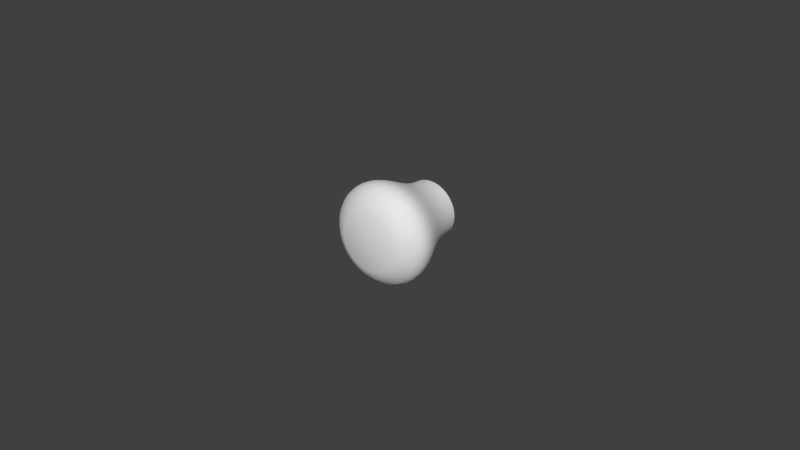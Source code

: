 # Source: Mushroom_Knob.blend  (saved by Blender 2.83.15; exported with 4.5.12 LTS)
import bpy
from mathutils import Matrix  # noqa: F401  (used for matrix-valued properties, if any)

bpy.ops.wm.read_factory_settings(use_empty=True)
scene = bpy.context.scene
scene.name = 'Scene'

# ---- collections
col_collection_1 = bpy.data.collections.new('Collection 1'); scene.collection.children.link(col_collection_1)

# ---- world
world_world = bpy.data.worlds.new('World'); scene.world = world_world
world_world.color = (0.05088, 0.05088, 0.05088)
world_world.use_sun_shadow = False
world_world.sun_shadow_jitter_overblur = 0.0
world_world.cycles.sampling_method = 'MANUAL'
world_world.cycles.sample_map_resolution = 256

# ---- meshes
me_mesh = bpy.data.meshes.new('Mesh')
me_mesh.from_pydata([(-8.25e-06, -0.02859, -0.00913), (-8.249e-06, -0.0268, -0.01232), (-8.249e-06, -0.02498, -0.01441), (-8.249e-06, -0.02312, -0.01554), (-8.25e-06, -0.02118, -0.01588), (-8.25e-06, -0.01914, -0.01559), (-8.251e-06, -0.01698, -0.01483), (-8.251e-06, -0.01467, -0.01375), (-8.252e-06, -0.01218, -0.01251), (-8.253e-06, -0.0095, -0.01127), (-8.253e-06, -0.006593, -0.01019), (-8.254e-06, -0.003439, -0.00942), (-8.255e-06, -1.178e-05, -0.00913), (-0.001592, -0.02859, -0.008991), (-0.002146, -0.0268, -0.01214), (-0.002508, -0.02498, -0.01419), (-0.002705, -0.02312, -0.01531), (-0.002765, -0.02118, -0.01564), (-0.002715, -0.01914, -0.01536), (-0.002582, -0.01698, -0.0146), (-0.002394, -0.01467, -0.01354), (-0.002178, -0.01218, -0.01232), (-0.001963, -0.0095, -0.0111), (-0.001775, -0.006593, -0.01003), (-0.001642, -0.003439, -0.009277), (-0.001592, -1.178e-05, -0.008991), (-0.003127, -0.02859, -0.00858), (-0.004219, -0.0268, -0.01158), (-0.004932, -0.02498, -0.01354), (-0.00532, -0.02312, -0.01461), (-0.005438, -0.02118, -0.01493), (-0.005339, -0.01914, -0.01465), (-0.005077, -0.01698, -0.01394), (-0.004707, -0.01467, -0.01292), (-0.004283, -0.01218, -0.01175), (-0.003858, -0.0095, -0.01059), (-0.003488, -0.006593, -0.009572), (-0.003227, -0.003439, -0.008852), (-0.003127, -1.178e-05, -0.00858), (-0.004568, -0.02859, -0.007908), (-0.006165, -0.0268, -0.01067), (-0.007207, -0.02498, -0.01248), (-0.007774, -0.02312, -0.01346), (-0.007946, -0.02118, -0.01376), (-0.007801, -0.01914, -0.01351), (-0.007418, -0.01698, -0.01284), (-0.006877, -0.01467, -0.01191), (-0.006257, -0.01218, -0.01083), (-0.005637, -0.0095, -0.009759), (-0.005096, -0.006593, -0.008822), (-0.004713, -0.003439, -0.008159), (-0.004568, -1.178e-05, -0.007908), (-0.00587, -0.02859, -0.006996), (-0.007923, -0.0268, -0.009442), (-0.009263, -0.02498, -0.01104), (-0.009992, -0.02312, -0.01191), (-0.01021, -0.02118, -0.01217), (-0.01003, -0.01914, -0.01195), (-0.009534, -0.01698, -0.01136), (-0.008839, -0.01467, -0.01053), (-0.008041, -0.01218, -0.009583), (-0.007244, -0.0095, -0.008633), (-0.006549, -0.006593, -0.007805), (-0.006057, -0.003439, -0.007218), (-0.00587, -1.178e-05, -0.006996), (-0.006994, -0.02859, -0.005872), (-0.00944, -0.0268, -0.007924), (-0.01104, -0.02498, -0.009264), (-0.01191, -0.02312, -0.009994), (-0.01217, -0.02118, -0.01021), (-0.01195, -0.01914, -0.01003), (-0.01136, -0.01698, -0.009536), (-0.01053, -0.01467, -0.00884), (-0.009582, -0.01218, -0.008043), (-0.008632, -0.0095, -0.007246), (-0.007803, -0.006593, -0.00655), (-0.007217, -0.003439, -0.006059), (-0.006994, -1.178e-05, -0.005872), (-0.007906, -0.02859, -0.00457), (-0.01067, -0.0268, -0.006166), (-0.01248, -0.02498, -0.007209), (-0.01346, -0.02312, -0.007776), (-0.01376, -0.02118, -0.007947), (-0.01351, -0.01914, -0.007802), (-0.01284, -0.01698, -0.00742), (-0.01191, -0.01467, -0.006879), (-0.01083, -0.01218, -0.006259), (-0.009757, -0.0095, -0.005639), (-0.00882, -0.006593, -0.005098), (-0.008158, -0.003439, -0.004715), (-0.007906, -1.177e-05, -0.00457), (-0.008578, -0.02859, -0.003129), (-0.01158, -0.0268, -0.004221), (-0.01354, -0.02498, -0.004934), (-0.0146, -0.02312, -0.005322), (-0.01493, -0.02118, -0.00544), (-0.01465, -0.01914, -0.00534), (-0.01393, -0.01698, -0.005079), (-0.01292, -0.01467, -0.004708), (-0.01175, -0.01218, -0.004284), (-0.01059, -0.0095, -0.00386), (-0.00957, -0.006593, -0.00349), (-0.008851, -0.003439, -0.003228), (-0.008578, -1.177e-05, -0.003129), (-0.008989, -0.02859, -0.001594), (-0.01213, -0.0268, -0.002148), (-0.01419, -0.02498, -0.00251), (-0.0153, -0.02312, -0.002707), (-0.01564, -0.02118, -0.002767), (-0.01536, -0.01914, -0.002716), (-0.0146, -0.01698, -0.002583), (-0.01354, -0.01467, -0.002395), (-0.01232, -0.01218, -0.00218), (-0.01109, -0.0095, -0.001965), (-0.01003, -0.006593, -0.001777), (-0.009275, -0.003439, -0.001644), (-0.008989, -1.177e-05, -0.001594), (-0.009128, -0.02859, -9.942e-06), (-0.01232, -0.0268, -9.943e-06), (-0.01441, -0.02498, -9.943e-06), (-0.01554, -0.02312, -9.945e-06), (-0.01588, -0.02118, -9.945e-06), (-0.01559, -0.01914, -9.946e-06), (-0.01483, -0.01698, -9.948e-06), (-0.01375, -0.01467, -9.949e-06), (-0.01251, -0.01218, -9.95e-06), (-0.01127, -0.0095, -9.951e-06), (-0.01018, -0.006593, -9.952e-06), (-0.009418, -0.003439, -9.954e-06), (-0.009128, -1.177e-05, -9.954e-06), (-0.008989, -0.02859, 0.001574), (-0.01213, -0.0268, 0.002128), (-0.01419, -0.02498, 0.00249), (-0.0153, -0.02312, 0.002687), (-0.01564, -0.02118, 0.002747), (-0.01536, -0.01914, 0.002696), (-0.0146, -0.01698, 0.002563), (-0.01354, -0.01467, 0.002376), (-0.01232, -0.01218, 0.00216), (-0.01109, -0.0095, 0.001945), (-0.01003, -0.006593, 0.001757), (-0.009275, -0.003439, 0.001624), (-0.008989, -1.177e-05, 0.001574), (-0.008578, -0.02859, 0.003109), (-0.01158, -0.0268, 0.004201), (-0.01354, -0.02498, 0.004914), (-0.0146, -0.02312, 0.005302), (-0.01493, -0.02118, 0.00542), (-0.01465, -0.01914, 0.00532), (-0.01393, -0.01698, 0.005059), (-0.01292, -0.01467, 0.004689), (-0.01175, -0.01218, 0.004264), (-0.01059, -0.0095, 0.00384), (-0.00957, -0.006593, 0.00347), (-0.008851, -0.003439, 0.003208), (-0.008578, -1.177e-05, 0.003109), (-0.007906, -0.02859, 0.00455), (-0.01067, -0.0268, 0.006146), (-0.01248, -0.02498, 0.007189), (-0.01346, -0.02312, 0.007756), (-0.01376, -0.02118, 0.007928), (-0.01351, -0.01914, 0.007782), (-0.01284, -0.01698, 0.0074), (-0.01191, -0.01467, 0.006859), (-0.01083, -0.01218, 0.006239), (-0.009757, -0.0095, 0.005619), (-0.00882, -0.006593, 0.005078), (-0.008158, -0.003439, 0.004695), (-0.007906, -1.177e-05, 0.00455), (-0.006994, -0.02859, 0.005852), (-0.00944, -0.0268, 0.007904), (-0.01104, -0.02498, 0.009244), (-0.01191, -0.02312, 0.009974), (-0.01217, -0.02118, 0.01019), (-0.01195, -0.01914, 0.01001), (-0.01136, -0.01698, 0.009516), (-0.01053, -0.01467, 0.00882), (-0.009582, -0.01218, 0.008023), (-0.008632, -0.0095, 0.007226), (-0.007803, -0.006593, 0.006531), (-0.007217, -0.003439, 0.006039), (-0.006994, -1.177e-05, 0.005852), (-0.00587, -0.02859, 0.006976), (-0.007923, -0.0268, 0.009422), (-0.009263, -0.02498, 0.01102), (-0.009992, -0.02312, 0.01189), (-0.01021, -0.02118, 0.01215), (-0.01003, -0.01914, 0.01193), (-0.009534, -0.01698, 0.01134), (-0.008839, -0.01467, 0.01051), (-0.008041, -0.01218, 0.009564), (-0.007244, -0.0095, 0.008613), (-0.006549, -0.006593, 0.007785), (-0.006057, -0.003439, 0.007198), (-0.00587, -1.177e-05, 0.006976), (-0.004568, -0.02859, 0.007888), (-0.006165, -0.0268, 0.01065), (-0.007207, -0.02498, 0.01246), (-0.007774, -0.02312, 0.01344), (-0.007946, -0.02118, 0.01374), (-0.007801, -0.01914, 0.01349), (-0.007418, -0.01698, 0.01282), (-0.006877, -0.01467, 0.01189), (-0.006257, -0.01218, 0.01081), (-0.005637, -0.0095, 0.009739), (-0.005096, -0.006593, 0.008802), (-0.004713, -0.003439, 0.008139), (-0.004568, -1.177e-05, 0.007888), (-0.003127, -0.02859, 0.00856), (-0.004219, -0.0268, 0.01156), (-0.004932, -0.02498, 0.01352), (-0.00532, -0.02312, 0.01459), (-0.005438, -0.02118, 0.01491), (-0.005339, -0.01914, 0.01463), (-0.005077, -0.01698, 0.01392), (-0.004707, -0.01467, 0.0129), (-0.004283, -0.01218, 0.01173), (-0.003858, -0.0095, 0.01057), (-0.003488, -0.006593, 0.009552), (-0.003227, -0.003439, 0.008833), (-0.003127, -1.176e-05, 0.00856), (-0.001592, -0.02859, 0.008971), (-0.002146, -0.0268, 0.01212), (-0.002508, -0.02498, 0.01417), (-0.002705, -0.02312, 0.01529), (-0.002765, -0.02118, 0.01562), (-0.002715, -0.01914, 0.01534), (-0.002582, -0.01698, 0.01458), (-0.002394, -0.01467, 0.01352), (-0.002178, -0.01218, 0.0123), (-0.001963, -0.0095, 0.01108), (-0.001775, -0.006593, 0.01001), (-0.001642, -0.003439, 0.009257), (-0.001592, -1.176e-05, 0.008971), (-8.254e-06, -0.02859, 0.00911), (-8.252e-06, -0.0268, 0.0123), (-8.25e-06, -0.02498, 0.01439), (-8.251e-06, -0.02312, 0.01552), (-8.25e-06, -0.02118, 0.01587), (-8.249e-06, -0.01914, 0.01557), (-8.251e-06, -0.01698, 0.01481), (-8.251e-06, -0.01467, 0.01373), (-8.252e-06, -0.01218, 0.01249), (-8.25e-06, -0.0095, 0.01125), (-8.251e-06, -0.006593, 0.01017), (-8.251e-06, -0.003439, 0.0094), (-8.25e-06, -1.176e-05, 0.00911), (0.001575, -0.02859, 0.008971), (0.00213, -0.0268, 0.01212), (0.002492, -0.02498, 0.01417), (0.002689, -0.02312, 0.01529), (0.002748, -0.02118, 0.01562), (0.002698, -0.01914, 0.01534), (0.002565, -0.01698, 0.01458), (0.002377, -0.01467, 0.01352), (0.002162, -0.01218, 0.0123), (0.001947, -0.0095, 0.01108), (0.001759, -0.006593, 0.01001), (0.001626, -0.003439, 0.009257), (0.001575, -1.176e-05, 0.008971), (0.003111, -0.02859, 0.00856), (0.004203, -0.0268, 0.01156), (0.004916, -0.02498, 0.01352), (0.005304, -0.02312, 0.01459), (0.005421, -0.02118, 0.01491), (0.005322, -0.01914, 0.01463), (0.00506, -0.01698, 0.01392), (0.00469, -0.01467, 0.0129), (0.004266, -0.01218, 0.01173), (0.003842, -0.0095, 0.01057), (0.003472, -0.006593, 0.009552), (0.00321, -0.003439, 0.008832), (0.003111, -1.176e-05, 0.00856), (0.004552, -0.02859, 0.007888), (0.006148, -0.0268, 0.01065), (0.00719, -0.02498, 0.01246), (0.007758, -0.02312, 0.01344), (0.007929, -0.02118, 0.01374), (0.007784, -0.01914, 0.01349), (0.007401, -0.01698, 0.01282), (0.006861, -0.01467, 0.01189), (0.00624, -0.01218, 0.01081), (0.00562, -0.0095, 0.009739), (0.005079, -0.006593, 0.008802), (0.004697, -0.003439, 0.008139), (0.004552, -1.176e-05, 0.007888), (0.005854, -0.02859, 0.006976), (0.007906, -0.0268, 0.009422), (0.009246, -0.02498, 0.01102), (0.009975, -0.02312, 0.01189), (0.0102, -0.02118, 0.01215), (0.01001, -0.01914, 0.01193), (0.009518, -0.01698, 0.01134), (0.008822, -0.01467, 0.01051), (0.008025, -0.01218, 0.009564), (0.007228, -0.0095, 0.008613), (0.006532, -0.006593, 0.007785), (0.00604, -0.003439, 0.007198), (0.005854, -1.176e-05, 0.006976), (0.006978, -0.02859, 0.005852), (0.009424, -0.0268, 0.007904), (0.01102, -0.02498, 0.009244), (0.01189, -0.02312, 0.009974), (0.01215, -0.02118, 0.01019), (0.01193, -0.01914, 0.01001), (0.01134, -0.01698, 0.009516), (0.01052, -0.01467, 0.00882), (0.009565, -0.01218, 0.008023), (0.008615, -0.0095, 0.007226), (0.007786, -0.006593, 0.006531), (0.0072, -0.003439, 0.006039), (0.006978, -1.176e-05, 0.005852), (0.00789, -0.02859, 0.00455), (0.01065, -0.0268, 0.006146), (0.01246, -0.02498, 0.007189), (0.01344, -0.02312, 0.007756), (0.01374, -0.02118, 0.007928), (0.01349, -0.01914, 0.007782), (0.01283, -0.01698, 0.0074), (0.01189, -0.01467, 0.006859), (0.01081, -0.01218, 0.006239), (0.009741, -0.0095, 0.005619), (0.008804, -0.006593, 0.005078), (0.008141, -0.003439, 0.004695), (0.00789, -1.176e-05, 0.00455), (0.008561, -0.02859, 0.003109), (0.01156, -0.0268, 0.004201), (0.01352, -0.02498, 0.004914), (0.01459, -0.02312, 0.005302), (0.01491, -0.02118, 0.00542), (0.01464, -0.01914, 0.00532), (0.01392, -0.01698, 0.005059), (0.0129, -0.01467, 0.004689), (0.01174, -0.01218, 0.004264), (0.01057, -0.0095, 0.00384), (0.009553, -0.006593, 0.00347), (0.008834, -0.003439, 0.003208), (0.008561, -1.177e-05, 0.003109), (0.008973, -0.02859, 0.001574), (0.01212, -0.0268, 0.002128), (0.01417, -0.02498, 0.00249), (0.01529, -0.02312, 0.002687), (0.01563, -0.02118, 0.002747), (0.01534, -0.01914, 0.002696), (0.01459, -0.01698, 0.002563), (0.01352, -0.01467, 0.002376), (0.0123, -0.01218, 0.00216), (0.01108, -0.0095, 0.001945), (0.01001, -0.006593, 0.001757), (0.009259, -0.003439, 0.001624), (0.008973, -1.177e-05, 0.001574), (0.009111, -0.02859, -9.941e-06), (0.0123, -0.0268, -9.945e-06), (0.01439, -0.02498, -9.947e-06), (0.01552, -0.02312, -9.945e-06), (0.01587, -0.02118, -9.949e-06), (0.01558, -0.01914, -9.953e-06), (0.01481, -0.01698, -9.95e-06), (0.01373, -0.01467, -9.952e-06), (0.01249, -0.01218, -9.956e-06), (0.01125, -0.0095, -9.957e-06), (0.01017, -0.006593, -9.958e-06), (0.009402, -0.003439, -9.961e-06), (0.009111, -1.177e-05, -9.963e-06), (0.008973, -0.02859, -0.001594), (0.01212, -0.0268, -0.002148), (0.01417, -0.02498, -0.00251), (0.01529, -0.02312, -0.002707), (0.01563, -0.02118, -0.002767), (0.01534, -0.01914, -0.002716), (0.01459, -0.01698, -0.002583), (0.01352, -0.01467, -0.002395), (0.0123, -0.01218, -0.00218), (0.01108, -0.0095, -0.001965), (0.01001, -0.006593, -0.001777), (0.009259, -0.003439, -0.001644), (0.008973, -1.177e-05, -0.001594), (0.008561, -0.02859, -0.003129), (0.01156, -0.0268, -0.004221), (0.01352, -0.02498, -0.004934), (0.01459, -0.02312, -0.005322), (0.01491, -0.02118, -0.00544), (0.01464, -0.01914, -0.00534), (0.01392, -0.01698, -0.005079), (0.0129, -0.01467, -0.004708), (0.01174, -0.01218, -0.004284), (0.01057, -0.0095, -0.00386), (0.009553, -0.006593, -0.00349), (0.008834, -0.003439, -0.003228), (0.008561, -1.177e-05, -0.003129), (0.00789, -0.02859, -0.00457), (0.01065, -0.0268, -0.006166), (0.01246, -0.02498, -0.007209), (0.01344, -0.02312, -0.007776), (0.01374, -0.02118, -0.007947), (0.01349, -0.01914, -0.007802), (0.01283, -0.01698, -0.00742), (0.01189, -0.01467, -0.006879), (0.01081, -0.01218, -0.006259), (0.009741, -0.0095, -0.005639), (0.008804, -0.006593, -0.005098), (0.008141, -0.003439, -0.004715), (0.00789, -1.177e-05, -0.00457), (0.006978, -0.02859, -0.005872), (0.009424, -0.0268, -0.007924), (0.01102, -0.02498, -0.009264), (0.01189, -0.02312, -0.009994), (0.01215, -0.02118, -0.01021), (0.01193, -0.01914, -0.01003), (0.01134, -0.01698, -0.009536), (0.01052, -0.01467, -0.00884), (0.009565, -0.01218, -0.008043), (0.008615, -0.0095, -0.007246), (0.007786, -0.006593, -0.00655), (0.0072, -0.003439, -0.006059), (0.006978, -1.177e-05, -0.005872), (0.005854, -0.02859, -0.006996), (0.007906, -0.0268, -0.009442), (0.009246, -0.02498, -0.01104), (0.009975, -0.02312, -0.01191), (0.0102, -0.02118, -0.01217), (0.01001, -0.01914, -0.01195), (0.009518, -0.01698, -0.01136), (0.008822, -0.01467, -0.01053), (0.008025, -0.01218, -0.009583), (0.007228, -0.0095, -0.008633), (0.006532, -0.006593, -0.007805), (0.00604, -0.003439, -0.007218), (0.005854, -1.177e-05, -0.006996), (0.004552, -0.02859, -0.007908), (0.006148, -0.0268, -0.01067), (0.00719, -0.02498, -0.01248), (0.007758, -0.02312, -0.01346), (0.007929, -0.02118, -0.01376), (0.007784, -0.01914, -0.01351), (0.007401, -0.01698, -0.01284), (0.006861, -0.01467, -0.01191), (0.00624, -0.01218, -0.01083), (0.00562, -0.0095, -0.009759), (0.005079, -0.006593, -0.008822), (0.004697, -0.003439, -0.008159), (0.004552, -1.177e-05, -0.007908), (0.003111, -0.02859, -0.00858), (0.004203, -0.0268, -0.01158), (0.004916, -0.02498, -0.01354), (0.005304, -0.02312, -0.01461), (0.005421, -0.02118, -0.01493), (0.005322, -0.01914, -0.01465), (0.00506, -0.01698, -0.01394), (0.00469, -0.01467, -0.01292), (0.004266, -0.01218, -0.01175), (0.003842, -0.0095, -0.01059), (0.003472, -0.006593, -0.009572), (0.00321, -0.003439, -0.008852), (0.003111, -1.178e-05, -0.00858), (0.001575, -0.02859, -0.008991), (0.00213, -0.0268, -0.01214), (0.002492, -0.02498, -0.01419), (0.002689, -0.02312, -0.01531), (0.002748, -0.02118, -0.01564), (0.002698, -0.01914, -0.01536), (0.002565, -0.01698, -0.0146), (0.002377, -0.01467, -0.01354), (0.002162, -0.01218, -0.01232), (0.001947, -0.0095, -0.0111), (0.001759, -0.006593, -0.01003), (0.001626, -0.003439, -0.009277), (0.001575, -1.178e-05, -0.008991), (-8.255e-06, -0.02859, -0.00913), (-8.259e-06, -0.0268, -0.01232), (-8.259e-06, -0.02498, -0.01441), (-8.256e-06, -0.02312, -0.01554), (-8.259e-06, -0.02118, -0.01588), (-8.262e-06, -0.01914, -0.01559), (-8.258e-06, -0.01698, -0.01483), (-8.26e-06, -0.01467, -0.01375), (-8.261e-06, -0.01218, -0.01251), (-8.26e-06, -0.0095, -0.01127), (-8.258e-06, -0.006593, -0.01019), (-8.261e-06, -0.003439, -0.00942), (-8.261e-06, -1.178e-05, -0.00913), (-8.254e-06, -0.02859, -0.0002564)], [], [(6, 19, 20, 7), (11, 24, 25, 12), (1, 14, 15, 2), (8, 21, 22, 9), (9, 22, 23, 10), (4, 17, 18, 5), (10, 23, 24, 11), (2, 15, 16, 3), (0, 13, 14, 1), (3, 16, 17, 4), (5, 18, 19, 6), (7, 20, 21, 8), (24, 37, 38, 25), (14, 27, 28, 15), (21, 34, 35, 22), (22, 35, 36, 23), (17, 30, 31, 18), (23, 36, 37, 24), (15, 28, 29, 16), (13, 26, 27, 14), (16, 29, 30, 17), (18, 31, 32, 19), (20, 33, 34, 21), (19, 32, 33, 20), (32, 45, 46, 33), (37, 50, 51, 38), (27, 40, 41, 28), (34, 47, 48, 35), (35, 48, 49, 36), (30, 43, 44, 31), (36, 49, 50, 37), (28, 41, 42, 29), (26, 39, 40, 27), (29, 42, 43, 30), (31, 44, 45, 32), (33, 46, 47, 34), (46, 59, 60, 47), (45, 58, 59, 46), (50, 63, 64, 51), (40, 53, 54, 41), (47, 60, 61, 48), (48, 61, 62, 49), (43, 56, 57, 44), (49, 62, 63, 50), (41, 54, 55, 42), (39, 52, 53, 40), (42, 55, 56, 43), (44, 57, 58, 45), (59, 72, 73, 60), (58, 71, 72, 59), (63, 76, 77, 64), (53, 66, 67, 54), (60, 73, 74, 61), (61, 74, 75, 62), (56, 69, 70, 57), (62, 75, 76, 63), (54, 67, 68, 55), (52, 65, 66, 53), (55, 68, 69, 56), (57, 70, 71, 58), (70, 83, 84, 71), (72, 85, 86, 73), (71, 84, 85, 72), (76, 89, 90, 77), (66, 79, 80, 67), (73, 86, 87, 74), (74, 87, 88, 75), (69, 82, 83, 70), (75, 88, 89, 76), (67, 80, 81, 68), (65, 78, 79, 66), (68, 81, 82, 69), (81, 94, 95, 82), (83, 96, 97, 84), (85, 98, 99, 86), (84, 97, 98, 85), (89, 102, 103, 90), (79, 92, 93, 80), (86, 99, 100, 87), (87, 100, 101, 88), (82, 95, 96, 83), (88, 101, 102, 89), (80, 93, 94, 81), (78, 91, 92, 79), (94, 107, 108, 95), (96, 109, 110, 97), (98, 111, 112, 99), (97, 110, 111, 98), (102, 115, 116, 103), (92, 105, 106, 93), (99, 112, 113, 100), (100, 113, 114, 101), (95, 108, 109, 96), (101, 114, 115, 102), (93, 106, 107, 94), (91, 104, 105, 92), (104, 117, 118, 105), (107, 120, 121, 108), (109, 122, 123, 110), (111, 124, 125, 112), (110, 123, 124, 111), (115, 128, 129, 116), (105, 118, 119, 106), (112, 125, 126, 113), (113, 126, 127, 114), (108, 121, 122, 109), (114, 127, 128, 115), (106, 119, 120, 107), (119, 132, 133, 120), (117, 130, 131, 118), (120, 133, 134, 121), (122, 135, 136, 123), (124, 137, 138, 125), (123, 136, 137, 124), (128, 141, 142, 129), (118, 131, 132, 119), (125, 138, 139, 126), (126, 139, 140, 127), (121, 134, 135, 122), (127, 140, 141, 128), (132, 145, 146, 133), (130, 143, 144, 131), (133, 146, 147, 134), (135, 148, 149, 136), (137, 150, 151, 138), (136, 149, 150, 137), (141, 154, 155, 142), (131, 144, 145, 132), (138, 151, 152, 139), (139, 152, 153, 140), (134, 147, 148, 135), (140, 153, 154, 141), (153, 166, 167, 154), (145, 158, 159, 146), (143, 156, 157, 144), (146, 159, 160, 147), (148, 161, 162, 149), (150, 163, 164, 151), (149, 162, 163, 150), (154, 167, 168, 155), (144, 157, 158, 145), (151, 164, 165, 152), (152, 165, 166, 153), (147, 160, 161, 148), (160, 173, 174, 161), (166, 179, 180, 167), (158, 171, 172, 159), (156, 169, 170, 157), (159, 172, 173, 160), (161, 174, 175, 162), (163, 176, 177, 164), (162, 175, 176, 163), (167, 180, 181, 168), (157, 170, 171, 158), (164, 177, 178, 165), (165, 178, 179, 166), (173, 186, 187, 174), (179, 192, 193, 180), (171, 184, 185, 172), (169, 182, 183, 170), (172, 185, 186, 173), (174, 187, 188, 175), (176, 189, 190, 177), (175, 188, 189, 176), (180, 193, 194, 181), (170, 183, 184, 171), (177, 190, 191, 178), (178, 191, 192, 179), (191, 204, 205, 192), (186, 199, 200, 187), (192, 205, 206, 193), (184, 197, 198, 185), (182, 195, 196, 183), (185, 198, 199, 186), (187, 200, 201, 188), (189, 202, 203, 190), (188, 201, 202, 189), (193, 206, 207, 194), (183, 196, 197, 184), (190, 203, 204, 191), (203, 216, 217, 204), (204, 217, 218, 205), (199, 212, 213, 200), (205, 218, 219, 206), (197, 210, 211, 198), (195, 208, 209, 196), (198, 211, 212, 199), (200, 213, 214, 201), (202, 215, 216, 203), (201, 214, 215, 202), (206, 219, 220, 207), (196, 209, 210, 197), (216, 229, 230, 217), (217, 230, 231, 218), (212, 225, 226, 213), (218, 231, 232, 219), (210, 223, 224, 211), (208, 221, 222, 209), (211, 224, 225, 212), (213, 226, 227, 214), (215, 228, 229, 216), (214, 227, 228, 215), (219, 232, 233, 220), (209, 222, 223, 210), (222, 235, 236, 223), (229, 242, 243, 230), (230, 243, 244, 231), (225, 238, 239, 226), (231, 244, 245, 232), (223, 236, 237, 224), (221, 234, 235, 222), (224, 237, 238, 225), (226, 239, 240, 227), (228, 241, 242, 229), (227, 240, 241, 228), (232, 245, 246, 233), (241, 254, 255, 242), (240, 253, 254, 241), (245, 258, 259, 246), (235, 248, 249, 236), (242, 255, 256, 243), (243, 256, 257, 244), (238, 251, 252, 239), (244, 257, 258, 245), (236, 249, 250, 237), (234, 247, 248, 235), (237, 250, 251, 238), (239, 252, 253, 240), (252, 265, 266, 253), (254, 267, 268, 255), (253, 266, 267, 254), (258, 271, 272, 259), (248, 261, 262, 249), (255, 268, 269, 256), (256, 269, 270, 257), (251, 264, 265, 252), (257, 270, 271, 258), (249, 262, 263, 250), (247, 260, 261, 248), (250, 263, 264, 251), (263, 276, 277, 264), (265, 278, 279, 266), (267, 280, 281, 268), (266, 279, 280, 267), (271, 284, 285, 272), (261, 274, 275, 262), (268, 281, 282, 269), (269, 282, 283, 270), (264, 277, 278, 265), (270, 283, 284, 271), (262, 275, 276, 263), (260, 273, 274, 261), (276, 289, 290, 277), (278, 291, 292, 279), (280, 293, 294, 281), (279, 292, 293, 280), (284, 297, 298, 285), (274, 287, 288, 275), (281, 294, 295, 282), (282, 295, 296, 283), (277, 290, 291, 278), (283, 296, 297, 284), (275, 288, 289, 276), (273, 286, 287, 274), (286, 299, 300, 287), (289, 302, 303, 290), (291, 304, 305, 292), (293, 306, 307, 294), (292, 305, 306, 293), (297, 310, 311, 298), (287, 300, 301, 288), (294, 307, 308, 295), (295, 308, 309, 296), (290, 303, 304, 291), (296, 309, 310, 297), (288, 301, 302, 289), (301, 314, 315, 302), (299, 312, 313, 300), (302, 315, 316, 303), (304, 317, 318, 305), (306, 319, 320, 307), (305, 318, 319, 306), (310, 323, 324, 311), (300, 313, 314, 301), (307, 320, 321, 308), (308, 321, 322, 309), (303, 316, 317, 304), (309, 322, 323, 310), (314, 327, 328, 315), (312, 325, 326, 313), (315, 328, 329, 316), (317, 330, 331, 318), (319, 332, 333, 320), (318, 331, 332, 319), (323, 336, 337, 324), (313, 326, 327, 314), (320, 333, 334, 321), (321, 334, 335, 322), (316, 329, 330, 317), (322, 335, 336, 323), (335, 348, 349, 336), (327, 340, 341, 328), (325, 338, 339, 326), (328, 341, 342, 329), (330, 343, 344, 331), (332, 345, 346, 333), (331, 344, 345, 332), (336, 349, 350, 337), (326, 339, 340, 327), (333, 346, 347, 334), (334, 347, 348, 335), (329, 342, 343, 330), (342, 355, 356, 343), (348, 361, 362, 349), (340, 353, 354, 341), (338, 351, 352, 339), (341, 354, 355, 342), (343, 356, 357, 344), (345, 358, 359, 346), (344, 357, 358, 345), (349, 362, 363, 350), (339, 352, 353, 340), (346, 359, 360, 347), (347, 360, 361, 348), (355, 368, 369, 356), (361, 374, 375, 362), (353, 366, 367, 354), (351, 364, 365, 352), (354, 367, 368, 355), (356, 369, 370, 357), (358, 371, 372, 359), (357, 370, 371, 358), (362, 375, 376, 363), (352, 365, 366, 353), (359, 372, 373, 360), (360, 373, 374, 361), (373, 386, 387, 374), (368, 381, 382, 369), (374, 387, 388, 375), (366, 379, 380, 367), (364, 377, 378, 365), (367, 380, 381, 368), (369, 382, 383, 370), (371, 384, 385, 372), (370, 383, 384, 371), (375, 388, 389, 376), (365, 378, 379, 366), (372, 385, 386, 373), (385, 398, 399, 386), (386, 399, 400, 387), (381, 394, 395, 382), (387, 400, 401, 388), (379, 392, 393, 380), (377, 390, 391, 378), (380, 393, 394, 381), (382, 395, 396, 383), (384, 397, 398, 385), (383, 396, 397, 384), (388, 401, 402, 389), (378, 391, 392, 379), (398, 411, 412, 399), (399, 412, 413, 400), (394, 407, 408, 395), (400, 413, 414, 401), (392, 405, 406, 393), (390, 403, 404, 391), (393, 406, 407, 394), (395, 408, 409, 396), (397, 410, 411, 398), (396, 409, 410, 397), (401, 414, 415, 402), (391, 404, 405, 392), (404, 417, 418, 405), (411, 424, 425, 412), (412, 425, 426, 413), (407, 420, 421, 408), (413, 426, 427, 414), (405, 418, 419, 406), (403, 416, 417, 404), (406, 419, 420, 407), (408, 421, 422, 409), (410, 423, 424, 411), (409, 422, 423, 410), (414, 427, 428, 415), (427, 440, 441, 428), (417, 430, 431, 418), (424, 437, 438, 425), (425, 438, 439, 426), (420, 433, 434, 421), (426, 439, 440, 427), (418, 431, 432, 419), (416, 429, 430, 417), (419, 432, 433, 420), (421, 434, 435, 422), (423, 436, 437, 424), (422, 435, 436, 423), (440, 453, 454, 441), (430, 443, 444, 431), (437, 450, 451, 438), (438, 451, 452, 439), (433, 446, 447, 434), (439, 452, 453, 440), (431, 444, 445, 432), (429, 442, 443, 430), (432, 445, 446, 433), (434, 447, 448, 435), (436, 449, 450, 437), (435, 448, 449, 436), (453, 466, 467, 454), (443, 456, 457, 444), (450, 463, 464, 451), (451, 464, 465, 452), (446, 459, 460, 447), (452, 465, 466, 453), (444, 457, 458, 445), (442, 455, 456, 443), (445, 458, 459, 446), (447, 460, 461, 448), (449, 462, 463, 450), (448, 461, 462, 449), (462, 475, 476, 463), (461, 474, 475, 462), (466, 479, 480, 467), (456, 469, 470, 457), (463, 476, 477, 464), (464, 477, 478, 465), (459, 472, 473, 460), (465, 478, 479, 466), (457, 470, 471, 458), (455, 468, 469, 456), (458, 471, 472, 459), (460, 473, 474, 461), (273, 260, 481), (416, 403, 481), (52, 39, 481), (442, 429, 481), (364, 351, 481), (130, 117, 481), (299, 286, 481), (13, 0, 481), (104, 91, 481), (312, 299, 481), (455, 442, 481), (286, 273, 481), (65, 52, 481), (208, 195, 481), (143, 130, 481), (468, 455, 481), (247, 234, 481), (390, 377, 481), (156, 143, 481), (325, 312, 481), (78, 65, 481), (221, 208, 481), (169, 156, 481), (26, 13, 481), (195, 182, 481), (338, 325, 481), (351, 338, 481), (377, 364, 481), (260, 247, 481), (403, 390, 481), (39, 26, 481), (429, 416, 481), (182, 169, 481), (91, 78, 481), (234, 221, 481), (117, 104, 481)])
me_mesh.polygons.foreach_set('use_smooth', [True] * 468)
_uv = me_mesh.uv_layers.new(name='UVMap')
_uv.uv.foreach_set('vector', [0.783, 0.1189, 0.8186, 0.1155, 0.8139, 0.145, 0.781, 0.1482, 0.7745, 0.2909, 0.7971, 0.2887, 0.7984, 0.3332, 0.7766, 0.3353, 0.03601, 0.2744, 0.04679, 0.3041, 0.01897, 0.317, 0.006375, 0.2823, 0.7784, 0.1795, 0.8084, 0.1766, 0.8031, 0.2109, 0.7761, 0.2135, 0.7761, 0.2135, 0.8031, 0.2109, 0.799, 0.2481, 0.7746, 0.2505, 0.7832, 0.06511, 0.8213, 0.06139, 0.8214, 0.08775, 0.784, 0.09141, 0.7746, 0.2505, 0.799, 0.2481, 0.7971, 0.2887, 0.7745, 0.2909, 0.774, 0.01447, 0.8086, 0.0111, 0.8174, 0.03598, 0.7801, 0.03962, 0.08141, 0.2623, 0.08939, 0.2843, 0.04679, 0.3041, 0.03601, 0.2744, 0.7801, 0.03962, 0.8174, 0.03598, 0.8213, 0.06139, 0.7832, 0.06511, 0.784, 0.09141, 0.8214, 0.08775, 0.8186, 0.1155, 0.783, 0.1189, 0.781, 0.1482, 0.8139, 0.145, 0.8084, 0.1766, 0.7784, 0.1795, 0.7971, 0.2887, 0.8179, 0.2864, 0.8186, 0.3309, 0.7984, 0.3332, 0.04679, 0.3041, 0.06255, 0.3315, 0.0374, 0.349, 0.01897, 0.317, 0.8084, 0.1766, 0.836, 0.1735, 0.828, 0.208, 0.8031, 0.2109, 0.8031, 0.2109, 0.828, 0.208, 0.8215, 0.2455, 0.799, 0.2481, 0.8213, 0.06139, 0.8564, 0.05741, 0.8558, 0.08384, 0.8214, 0.08775, 0.799, 0.2481, 0.8215, 0.2455, 0.8179, 0.2864, 0.7971, 0.2887, 0.8086, 0.0111, 0.8404, 0.007489, 0.8517, 0.03208, 0.8174, 0.03598, 0.08939, 0.2843, 0.1011, 0.3046, 0.06255, 0.3315, 0.04679, 0.3041, 0.8174, 0.03598, 0.8517, 0.03208, 0.8564, 0.05741, 0.8213, 0.06139, 0.8214, 0.08775, 0.8558, 0.08384, 0.8513, 0.1118, 0.8186, 0.1155, 0.8139, 0.145, 0.8443, 0.1415, 0.836, 0.1735, 0.8084, 0.1766, 0.8186, 0.1155, 0.8513, 0.1118, 0.8443, 0.1415, 0.8139, 0.145, 0.651, 0.3935, 0.66, 0.4227, 0.627, 0.4317, 0.6187, 0.4047, 0.8179, 0.2864, 0.8363, 0.2839, 0.8364, 0.3285, 0.8186, 0.3309, 0.06255, 0.3315, 0.08282, 0.3557, 0.06111, 0.3774, 0.0374, 0.349, 0.5837, 0.4175, 0.5913, 0.4421, 0.5531, 0.4524, 0.5463, 0.4303, 0.5463, 0.4303, 0.5531, 0.4524, 0.5129, 0.4614, 0.5067, 0.4414, 0.7061, 0.3827, 0.7157, 0.4139, 0.6897, 0.4163, 0.6802, 0.3856, 0.5067, 0.4414, 0.5129, 0.4614, 0.4712, 0.4677, 0.4655, 0.4492, 0.8404, 0.007489, 0.8685, 0.003751, 0.882, 0.02805, 0.8517, 0.03208, 0.1011, 0.3046, 0.1161, 0.3225, 0.08282, 0.3557, 0.06255, 0.3315, 0.8517, 0.03208, 0.882, 0.02805, 0.8874, 0.05329, 0.8564, 0.05741, 0.6802, 0.3856, 0.6897, 0.4163, 0.66, 0.4227, 0.651, 0.3935, 0.6187, 0.4047, 0.627, 0.4317, 0.5913, 0.4421, 0.5837, 0.4175, 0.627, 0.4317, 0.6335, 0.4622, 0.5971, 0.4698, 0.5913, 0.4421, 0.66, 0.4227, 0.6669, 0.4556, 0.6335, 0.4622, 0.627, 0.4317, 0.4712, 0.4677, 0.4756, 0.4887, 0.4325, 0.4903, 0.4283, 0.4701, 0.08282, 0.3557, 0.107, 0.376, 0.08938, 0.4011, 0.06111, 0.3774, 0.5913, 0.4421, 0.5971, 0.4698, 0.5584, 0.4774, 0.5531, 0.4524, 0.5531, 0.4524, 0.5584, 0.4774, 0.5177, 0.484, 0.5129, 0.4614, 0.7157, 0.4139, 0.7232, 0.4492, 0.697, 0.4509, 0.6897, 0.4163, 0.5129, 0.4614, 0.5177, 0.484, 0.4756, 0.4887, 0.4712, 0.4677, 0.8685, 0.003751, 0.892, 0.0, 0.9074, 0.024, 0.882, 0.02805, 0.1161, 0.3225, 0.134, 0.3376, 0.107, 0.376, 0.08282, 0.3557, 0.7377, 0.4169, 0.745, 0.4514, 0.7232, 0.4492, 0.7157, 0.4139, 0.6897, 0.4163, 0.697, 0.4509, 0.6669, 0.4556, 0.66, 0.4227, 0.6335, 0.4622, 0.6379, 0.4954, 0.6011, 0.5, 0.5971, 0.4698, 0.6669, 0.4556, 0.6717, 0.4913, 0.6379, 0.4954, 0.6335, 0.4622, 0.4756, 0.4887, 0.4786, 0.5114, 0.4355, 0.5123, 0.4325, 0.4903, 0.107, 0.376, 0.1343, 0.3918, 0.1213, 0.4196, 0.08938, 0.4011, 0.5971, 0.4698, 0.6011, 0.5, 0.562, 0.5046, 0.5584, 0.4774, 0.5584, 0.4774, 0.562, 0.5046, 0.521, 0.5086, 0.5177, 0.484, 0.7232, 0.4492, 0.7282, 0.4875, 0.702, 0.4885, 0.697, 0.4509, 0.5177, 0.484, 0.521, 0.5086, 0.4786, 0.5114, 0.4756, 0.4887, 0.08938, 0.4011, 0.1213, 0.4196, 0.1143, 0.4347, 0.07978, 0.4148, 0.134, 0.3376, 0.1542, 0.3493, 0.1343, 0.3918, 0.107, 0.376, 0.745, 0.4514, 0.75, 0.4889, 0.7282, 0.4875, 0.7232, 0.4492, 0.697, 0.4509, 0.702, 0.4885, 0.6717, 0.4913, 0.6669, 0.4556, 0.702, 0.4885, 0.7044, 0.5279, 0.674, 0.5288, 0.6717, 0.4913, 0.6379, 0.4954, 0.64, 0.5301, 0.6031, 0.5315, 0.6011, 0.5, 0.6717, 0.4913, 0.674, 0.5288, 0.64, 0.5301, 0.6379, 0.4954, 0.4786, 0.5114, 0.4801, 0.5351, 0.4369, 0.5354, 0.4355, 0.5123, 0.1343, 0.3918, 0.164, 0.4027, 0.156, 0.4323, 0.1213, 0.4196, 0.6011, 0.5, 0.6031, 0.5315, 0.5638, 0.533, 0.562, 0.5046, 0.562, 0.5046, 0.5638, 0.533, 0.5226, 0.5343, 0.521, 0.5086, 0.7282, 0.4875, 0.7308, 0.5276, 0.7044, 0.5279, 0.702, 0.4885, 0.521, 0.5086, 0.5226, 0.5343, 0.4801, 0.5351, 0.4786, 0.5114, 0.1213, 0.4196, 0.156, 0.4323, 0.1517, 0.4484, 0.1143, 0.4347, 0.1542, 0.3493, 0.1762, 0.3573, 0.164, 0.4027, 0.1343, 0.3918, 0.75, 0.4889, 0.7524, 0.5281, 0.7308, 0.5276, 0.7282, 0.4875, 0.7524, 0.5281, 0.7523, 0.568, 0.7306, 0.5683, 0.7308, 0.5276, 0.7044, 0.5279, 0.7043, 0.5679, 0.6739, 0.5668, 0.674, 0.5288, 0.64, 0.5301, 0.6399, 0.5653, 0.603, 0.5636, 0.6031, 0.5315, 0.674, 0.5288, 0.6739, 0.5668, 0.6399, 0.5653, 0.64, 0.5301, 0.4801, 0.5351, 0.48, 0.5593, 0.4368, 0.5588, 0.4369, 0.5354, 0.164, 0.4027, 0.1951, 0.4082, 0.1924, 0.4387, 0.156, 0.4323, 0.6031, 0.5315, 0.603, 0.5636, 0.5637, 0.5619, 0.5638, 0.533, 0.5638, 0.533, 0.5637, 0.5619, 0.5225, 0.5604, 0.5226, 0.5343, 0.7308, 0.5276, 0.7306, 0.5683, 0.7043, 0.5679, 0.7044, 0.5279, 0.5226, 0.5343, 0.5225, 0.5604, 0.48, 0.5593, 0.4801, 0.5351, 0.156, 0.4323, 0.1924, 0.4387, 0.1909, 0.4554, 0.1517, 0.4484, 0.1762, 0.3573, 0.1992, 0.3614, 0.1951, 0.4082, 0.164, 0.4027, 0.7523, 0.568, 0.7496, 0.6072, 0.7279, 0.6084, 0.7306, 0.5683, 0.7043, 0.5679, 0.7016, 0.6072, 0.6713, 0.6042, 0.6739, 0.5668, 0.6399, 0.5653, 0.6375, 0.6, 0.6008, 0.5952, 0.603, 0.5636, 0.6739, 0.5668, 0.6713, 0.6042, 0.6375, 0.6, 0.6399, 0.5653, 0.48, 0.5593, 0.4784, 0.583, 0.4352, 0.5818, 0.4368, 0.5588, 0.1951, 0.4082, 0.2267, 0.4082, 0.2293, 0.4388, 0.1924, 0.4387, 0.603, 0.5636, 0.6008, 0.5952, 0.5617, 0.5903, 0.5637, 0.5619, 0.5637, 0.5619, 0.5617, 0.5903, 0.5207, 0.5861, 0.5225, 0.5604, 0.7306, 0.5683, 0.7279, 0.6084, 0.7016, 0.6072, 0.7043, 0.5679, 0.5225, 0.5604, 0.5207, 0.5861, 0.4784, 0.583, 0.48, 0.5593, 0.1924, 0.4387, 0.2293, 0.4388, 0.2308, 0.4554, 0.1909, 0.4554, 0.1992, 0.3614, 0.2226, 0.3614, 0.2267, 0.4082, 0.1951, 0.4082, 0.2226, 0.3614, 0.2457, 0.3574, 0.2578, 0.4028, 0.2267, 0.4082, 0.7496, 0.6072, 0.7444, 0.6446, 0.7226, 0.6467, 0.7279, 0.6084, 0.7016, 0.6072, 0.6964, 0.6448, 0.6664, 0.6399, 0.6713, 0.6042, 0.6375, 0.6, 0.633, 0.6331, 0.5967, 0.6253, 0.6008, 0.5952, 0.6713, 0.6042, 0.6664, 0.6399, 0.633, 0.6331, 0.6375, 0.6, 0.4784, 0.583, 0.4752, 0.6057, 0.4322, 0.6038, 0.4352, 0.5818, 0.2267, 0.4082, 0.2578, 0.4028, 0.2657, 0.4324, 0.2293, 0.4388, 0.6008, 0.5952, 0.5967, 0.6253, 0.558, 0.6174, 0.5617, 0.5903, 0.5617, 0.5903, 0.558, 0.6174, 0.5173, 0.6106, 0.5207, 0.5861, 0.7279, 0.6084, 0.7226, 0.6467, 0.6964, 0.6448, 0.7016, 0.6072, 0.5207, 0.5861, 0.5173, 0.6106, 0.4752, 0.6057, 0.4784, 0.583, 0.2293, 0.4388, 0.2657, 0.4324, 0.27, 0.4485, 0.2308, 0.4554, 0.2657, 0.4324, 0.3004, 0.4198, 0.3074, 0.4349, 0.27, 0.4485, 0.2457, 0.3574, 0.2677, 0.3494, 0.2875, 0.392, 0.2578, 0.4028, 0.7444, 0.6446, 0.7369, 0.6791, 0.7149, 0.6819, 0.7226, 0.6467, 0.6964, 0.6448, 0.6889, 0.6794, 0.6592, 0.6728, 0.6664, 0.6399, 0.633, 0.6331, 0.6263, 0.6636, 0.5906, 0.653, 0.5967, 0.6253, 0.6664, 0.6399, 0.6592, 0.6728, 0.6263, 0.6636, 0.633, 0.6331, 0.4752, 0.6057, 0.4707, 0.6266, 0.4278, 0.624, 0.4322, 0.6038, 0.2578, 0.4028, 0.2875, 0.392, 0.3004, 0.4198, 0.2657, 0.4324, 0.5967, 0.6253, 0.5906, 0.653, 0.5525, 0.6424, 0.558, 0.6174, 0.558, 0.6174, 0.5525, 0.6424, 0.5124, 0.6332, 0.5173, 0.6106, 0.7226, 0.6467, 0.7149, 0.6819, 0.6889, 0.6794, 0.6964, 0.6448, 0.5173, 0.6106, 0.5124, 0.6332, 0.4707, 0.6266, 0.4752, 0.6057, 0.3004, 0.4198, 0.3324, 0.4014, 0.342, 0.4151, 0.3074, 0.4349, 0.2677, 0.3494, 0.2879, 0.3377, 0.3148, 0.3762, 0.2875, 0.392, 0.7369, 0.6791, 0.7273, 0.7096, 0.7051, 0.7131, 0.7149, 0.6819, 0.6889, 0.6794, 0.6792, 0.71, 0.65, 0.7019, 0.6592, 0.6728, 0.6263, 0.6636, 0.6178, 0.6906, 0.5829, 0.6775, 0.5906, 0.653, 0.6592, 0.6728, 0.65, 0.7019, 0.6178, 0.6906, 0.6263, 0.6636, 0.4707, 0.6266, 0.4649, 0.6451, 0.4221, 0.6419, 0.4278, 0.624, 0.2875, 0.392, 0.3148, 0.3762, 0.3324, 0.4014, 0.3004, 0.4198, 0.5906, 0.653, 0.5829, 0.6775, 0.5455, 0.6645, 0.5525, 0.6424, 0.5525, 0.6424, 0.5455, 0.6645, 0.5061, 0.6532, 0.5124, 0.6332, 0.7149, 0.6819, 0.7051, 0.7131, 0.6792, 0.71, 0.6889, 0.6794, 0.5124, 0.6332, 0.5061, 0.6532, 0.4649, 0.6451, 0.4707, 0.6266, 0.5061, 0.6532, 0.4986, 0.6699, 0.4579, 0.6606, 0.4649, 0.6451, 0.3324, 0.4014, 0.3607, 0.3777, 0.3725, 0.3895, 0.342, 0.4151, 0.2879, 0.3377, 0.3059, 0.3227, 0.3391, 0.3559, 0.3148, 0.3762, 0.4682, 0.3785, 0.4594, 0.3529, 0.4826, 0.3565, 0.4916, 0.3827, 0.6792, 0.71, 0.6677, 0.7356, 0.6391, 0.7263, 0.65, 0.7019, 0.6178, 0.6906, 0.6077, 0.7132, 0.5737, 0.6981, 0.5829, 0.6775, 0.65, 0.7019, 0.6391, 0.7263, 0.6077, 0.7132, 0.6178, 0.6906, 0.7297, 0.3055, 0.7244, 0.29, 0.7682, 0.2871, 0.7734, 0.3021, 0.3148, 0.3762, 0.3391, 0.3559, 0.3607, 0.3777, 0.3324, 0.4014, 0.5829, 0.6775, 0.5737, 0.6981, 0.5373, 0.6831, 0.5455, 0.6645, 0.5455, 0.6645, 0.5373, 0.6831, 0.4986, 0.6699, 0.5061, 0.6532, 0.4916, 0.3827, 0.4826, 0.3565, 0.509, 0.3536, 0.5179, 0.3793, 0.4826, 0.3565, 0.4751, 0.3253, 0.5016, 0.3229, 0.509, 0.3536, 0.6826, 0.2978, 0.6778, 0.2778, 0.7199, 0.2715, 0.7244, 0.29, 0.3607, 0.3777, 0.3845, 0.3494, 0.3982, 0.359, 0.3725, 0.3895, 0.3059, 0.3227, 0.3209, 0.3048, 0.3594, 0.3318, 0.3391, 0.3559, 0.4594, 0.3529, 0.4521, 0.3223, 0.4751, 0.3253, 0.4826, 0.3565, 0.509, 0.3536, 0.5016, 0.3229, 0.5314, 0.3166, 0.5384, 0.3457, 0.5707, 0.3345, 0.5641, 0.3075, 0.5996, 0.2972, 0.6055, 0.3217, 0.5384, 0.3457, 0.5314, 0.3166, 0.5641, 0.3075, 0.5707, 0.3345, 0.7244, 0.29, 0.7199, 0.2715, 0.7639, 0.2692, 0.7682, 0.2871, 0.3391, 0.3559, 0.3594, 0.3318, 0.3845, 0.3494, 0.3607, 0.3777, 0.6055, 0.3217, 0.5996, 0.2972, 0.6376, 0.2868, 0.6429, 0.3089, 0.6429, 0.3089, 0.6376, 0.2868, 0.6778, 0.2778, 0.6826, 0.2978, 0.4751, 0.3253, 0.4693, 0.29, 0.4959, 0.2883, 0.5016, 0.3229, 0.6778, 0.2778, 0.674, 0.2552, 0.7165, 0.2506, 0.7199, 0.2715, 0.3845, 0.3494, 0.403, 0.3174, 0.4181, 0.3245, 0.3982, 0.359, 0.3209, 0.3048, 0.3326, 0.2845, 0.3752, 0.3044, 0.3594, 0.3318, 0.4521, 0.3223, 0.4464, 0.2878, 0.4693, 0.29, 0.4751, 0.3253, 0.5016, 0.3229, 0.4959, 0.2883, 0.526, 0.2836, 0.5314, 0.3166, 0.5641, 0.3075, 0.5591, 0.277, 0.595, 0.2694, 0.5996, 0.2972, 0.5314, 0.3166, 0.526, 0.2836, 0.5591, 0.277, 0.5641, 0.3075, 0.7199, 0.2715, 0.7165, 0.2506, 0.7605, 0.2489, 0.7639, 0.2692, 0.3594, 0.3318, 0.3752, 0.3044, 0.403, 0.3174, 0.3845, 0.3494, 0.5996, 0.2972, 0.595, 0.2694, 0.6335, 0.2618, 0.6376, 0.2868, 0.6376, 0.2868, 0.6335, 0.2618, 0.674, 0.2552, 0.6778, 0.2778, 0.6335, 0.2618, 0.6307, 0.2347, 0.6715, 0.2307, 0.674, 0.2552, 0.4693, 0.29, 0.4654, 0.2517, 0.4921, 0.2507, 0.4959, 0.2883, 0.674, 0.2552, 0.6715, 0.2307, 0.7142, 0.2279, 0.7165, 0.2506, 0.4275, 0.2807, 0.4239, 0.246, 0.4425, 0.2504, 0.4464, 0.2878, 0.3326, 0.2845, 0.3407, 0.2626, 0.386, 0.2748, 0.3752, 0.3044, 0.4464, 0.2878, 0.4425, 0.2504, 0.4654, 0.2517, 0.4693, 0.29, 0.4959, 0.2883, 0.4921, 0.2507, 0.5223, 0.2479, 0.526, 0.2836, 0.5591, 0.277, 0.5557, 0.2439, 0.5919, 0.2393, 0.595, 0.2694, 0.526, 0.2836, 0.5223, 0.2479, 0.5557, 0.2439, 0.5591, 0.277, 0.7165, 0.2506, 0.7142, 0.2279, 0.7583, 0.2269, 0.7605, 0.2489, 0.3752, 0.3044, 0.386, 0.2748, 0.4157, 0.2827, 0.403, 0.3174, 0.595, 0.2694, 0.5919, 0.2393, 0.6307, 0.2347, 0.6335, 0.2618, 0.5919, 0.2393, 0.5904, 0.2077, 0.6293, 0.2062, 0.6307, 0.2347, 0.6307, 0.2347, 0.6293, 0.2062, 0.6703, 0.205, 0.6715, 0.2307, 0.4654, 0.2517, 0.4634, 0.2116, 0.4902, 0.2113, 0.4921, 0.2507, 0.6715, 0.2307, 0.6703, 0.205, 0.713, 0.2041, 0.7142, 0.2279, 0.4239, 0.246, 0.4221, 0.2096, 0.4406, 0.2111, 0.4425, 0.2504, 0.3407, 0.2626, 0.3447, 0.2395, 0.3915, 0.2437, 0.386, 0.2748, 0.4425, 0.2504, 0.4406, 0.2111, 0.4634, 0.2116, 0.4654, 0.2517, 0.4921, 0.2507, 0.4902, 0.2113, 0.5205, 0.2104, 0.5223, 0.2479, 0.5557, 0.2439, 0.554, 0.2092, 0.5904, 0.2077, 0.5919, 0.2393, 0.5223, 0.2479, 0.5205, 0.2104, 0.554, 0.2092, 0.5557, 0.2439, 0.7142, 0.2279, 0.713, 0.2041, 0.7571, 0.2039, 0.7583, 0.2269, 0.386, 0.2748, 0.3915, 0.2437, 0.4221, 0.2464, 0.4157, 0.2827, 0.5904, 0.2077, 0.5905, 0.1756, 0.6294, 0.1773, 0.6293, 0.2062, 0.6293, 0.2062, 0.6294, 0.1773, 0.6704, 0.1789, 0.6703, 0.205, 0.4634, 0.2116, 0.4635, 0.1709, 0.4903, 0.1714, 0.4902, 0.2113, 0.6703, 0.205, 0.6704, 0.1789, 0.7131, 0.18, 0.713, 0.2041, 0.4221, 0.2096, 0.4223, 0.1727, 0.4407, 0.1713, 0.4406, 0.2111, 0.3447, 0.2395, 0.3448, 0.2161, 0.3916, 0.2121, 0.3915, 0.2437, 0.4406, 0.2111, 0.4407, 0.1713, 0.4635, 0.1709, 0.4634, 0.2116, 0.4902, 0.2113, 0.4903, 0.1714, 0.5206, 0.1724, 0.5205, 0.2104, 0.554, 0.2092, 0.5541, 0.1739, 0.5905, 0.1756, 0.5904, 0.2077, 0.5205, 0.2104, 0.5206, 0.1724, 0.5541, 0.1739, 0.554, 0.2092, 0.713, 0.2041, 0.7131, 0.18, 0.7572, 0.1805, 0.7571, 0.2039, 0.3915, 0.2437, 0.3916, 0.2121, 0.4221, 0.2095, 0.4221, 0.2464, 0.3916, 0.2121, 0.3861, 0.181, 0.4158, 0.1731, 0.4221, 0.2095, 0.5905, 0.1756, 0.5922, 0.1441, 0.6309, 0.1489, 0.6294, 0.1773, 0.6294, 0.1773, 0.6309, 0.1489, 0.6718, 0.1532, 0.6704, 0.1789, 0.4635, 0.1709, 0.4657, 0.1308, 0.4924, 0.132, 0.4903, 0.1714, 0.6704, 0.1789, 0.6718, 0.1532, 0.7144, 0.1562, 0.7131, 0.18, 0.4223, 0.1727, 0.4242, 0.1363, 0.4429, 0.132, 0.4407, 0.1713, 0.3448, 0.2161, 0.3407, 0.1931, 0.3861, 0.181, 0.3916, 0.2121, 0.4407, 0.1713, 0.4429, 0.132, 0.4657, 0.1308, 0.4635, 0.1709, 0.4903, 0.1714, 0.4924, 0.132, 0.5226, 0.135, 0.5206, 0.1724, 0.5541, 0.1739, 0.556, 0.1392, 0.5922, 0.1441, 0.5905, 0.1756, 0.5206, 0.1724, 0.5226, 0.135, 0.556, 0.1392, 0.5541, 0.1739, 0.7131, 0.18, 0.7144, 0.1562, 0.7585, 0.1574, 0.7572, 0.1805, 0.556, 0.1392, 0.5596, 0.1061, 0.5955, 0.114, 0.5922, 0.1441, 0.5226, 0.135, 0.5265, 0.0993, 0.5596, 0.1061, 0.556, 0.1392, 0.7144, 0.1562, 0.7169, 0.1335, 0.7609, 0.1355, 0.7585, 0.1574, 0.3861, 0.181, 0.3754, 0.1513, 0.4032, 0.1384, 0.4158, 0.1731, 0.5922, 0.1441, 0.5955, 0.114, 0.6339, 0.1218, 0.6309, 0.1489, 0.6309, 0.1489, 0.6339, 0.1218, 0.6744, 0.1286, 0.6718, 0.1532, 0.4657, 0.1308, 0.4699, 0.09256, 0.4965, 0.09445, 0.4924, 0.132, 0.6718, 0.1532, 0.6744, 0.1286, 0.7169, 0.1335, 0.7144, 0.1562, 0.4242, 0.1363, 0.428, 0.1016, 0.447, 0.09462, 0.4429, 0.132, 0.3407, 0.1931, 0.3328, 0.1711, 0.3754, 0.1513, 0.3861, 0.181, 0.4429, 0.132, 0.447, 0.09462, 0.4699, 0.09256, 0.4657, 0.1308, 0.4924, 0.132, 0.4965, 0.09445, 0.5265, 0.0993, 0.5226, 0.135, 0.4965, 0.09445, 0.5024, 0.05985, 0.5322, 0.0664, 0.5265, 0.0993, 0.5596, 0.1061, 0.5649, 0.07563, 0.6003, 0.0862, 0.5955, 0.114, 0.5265, 0.0993, 0.5322, 0.0664, 0.5649, 0.07563, 0.5596, 0.1061, 0.7169, 0.1335, 0.7204, 0.1126, 0.7643, 0.1152, 0.7609, 0.1355, 0.3754, 0.1513, 0.3596, 0.1239, 0.3847, 0.1064, 0.4032, 0.1384, 0.5955, 0.114, 0.6003, 0.0862, 0.6382, 0.09679, 0.6339, 0.1218, 0.6339, 0.1218, 0.6382, 0.09679, 0.6783, 0.106, 0.6744, 0.1286, 0.4699, 0.09256, 0.4759, 0.05732, 0.5024, 0.05985, 0.4965, 0.09445, 0.6744, 0.1286, 0.6783, 0.106, 0.7204, 0.1126, 0.7169, 0.1335, 0.4032, 0.1384, 0.3847, 0.1064, 0.3984, 0.0968, 0.4183, 0.1313, 0.3328, 0.1711, 0.3211, 0.1508, 0.3596, 0.1239, 0.3754, 0.1513, 0.447, 0.09462, 0.4529, 0.06014, 0.4759, 0.05732, 0.4699, 0.09256, 0.4529, 0.06014, 0.4604, 0.02964, 0.4837, 0.02615, 0.4759, 0.05732, 0.5024, 0.05985, 0.51, 0.02925, 0.5394, 0.0373, 0.5322, 0.0664, 0.5649, 0.07563, 0.5715, 0.04866, 0.6063, 0.06167, 0.6003, 0.0862, 0.5322, 0.0664, 0.5394, 0.0373, 0.5715, 0.04866, 0.5649, 0.07563, 0.7204, 0.1126, 0.725, 0.09416, 0.7688, 0.09731, 0.7643, 0.1152, 0.3596, 0.1239, 0.3393, 0.09972, 0.361, 0.07805, 0.3847, 0.1064, 0.6003, 0.0862, 0.6063, 0.06167, 0.6436, 0.07469, 0.6382, 0.09679, 0.6382, 0.09679, 0.6436, 0.07469, 0.6832, 0.08607, 0.6783, 0.106, 0.4759, 0.05732, 0.4837, 0.02615, 0.51, 0.02925, 0.5024, 0.05985, 0.6783, 0.106, 0.6832, 0.08607, 0.725, 0.09416, 0.7204, 0.1126, 0.3847, 0.1064, 0.361, 0.07805, 0.3728, 0.06626, 0.3984, 0.0968, 0.3211, 0.1508, 0.3061, 0.1329, 0.3393, 0.09972, 0.3596, 0.1239, 0.4604, 0.02964, 0.4694, 0.004063, 0.4928, 0.0, 0.4837, 0.02615, 0.08469, 0.8083, 0.07322, 0.7827, 0.1024, 0.7746, 0.1133, 0.799, 0.1447, 0.7859, 0.1346, 0.7633, 0.1695, 0.7502, 0.1787, 0.7708, 0.1133, 0.799, 0.1024, 0.7746, 0.1346, 0.7633, 0.1447, 0.7859, 0.725, 0.09416, 0.7304, 0.07866, 0.774, 0.08229, 0.7688, 0.09731, 0.3393, 0.09972, 0.3151, 0.0794, 0.3328, 0.05429, 0.361, 0.07805, 0.1787, 0.7708, 0.1695, 0.7502, 0.2069, 0.7372, 0.2152, 0.7558, 0.2152, 0.7558, 0.2069, 0.7372, 0.2463, 0.7259, 0.2538, 0.7426, 0.4837, 0.02615, 0.4928, 0.0, 0.519, 0.003579, 0.51, 0.02925, 0.2538, 0.7426, 0.2463, 0.7259, 0.2876, 0.7178, 0.2945, 0.7333, 0.361, 0.07805, 0.3328, 0.05429, 0.3424, 0.04062, 0.3728, 0.06626, 0.3061, 0.1329, 0.2882, 0.1179, 0.3151, 0.0794, 0.3393, 0.09972, 0.2882, 0.1179, 0.2679, 0.1061, 0.2878, 0.06358, 0.3151, 0.0794, 0.02514, 0.7823, 0.01552, 0.7518, 0.03753, 0.7546, 0.04736, 0.7858, 0.07322, 0.7827, 0.06357, 0.7521, 0.09323, 0.7455, 0.1024, 0.7746, 0.1346, 0.7633, 0.1261, 0.7363, 0.1618, 0.7257, 0.1695, 0.7502, 0.1024, 0.7746, 0.09323, 0.7455, 0.1261, 0.7363, 0.1346, 0.7633, 0.2876, 0.7178, 0.2817, 0.6993, 0.3246, 0.6967, 0.3303, 0.7146, 0.3151, 0.0794, 0.2878, 0.06358, 0.3008, 0.03579, 0.3328, 0.05429, 0.1695, 0.7502, 0.1618, 0.7257, 0.1999, 0.7151, 0.2069, 0.7372, 0.2069, 0.7372, 0.1999, 0.7151, 0.24, 0.7059, 0.2463, 0.7259, 0.04736, 0.7858, 0.03753, 0.7546, 0.06357, 0.7521, 0.07322, 0.7827, 0.2463, 0.7259, 0.24, 0.7059, 0.2817, 0.6993, 0.2876, 0.7178, 0.3328, 0.05429, 0.3008, 0.03579, 0.3079, 0.02066, 0.3424, 0.04062, 0.3008, 0.03579, 0.2661, 0.02312, 0.2704, 0.006999, 0.3079, 0.02066, 0.2679, 0.1061, 0.2459, 0.09812, 0.2581, 0.05274, 0.2878, 0.06358, 0.01552, 0.7518, 0.008, 0.7173, 0.02985, 0.7194, 0.03753, 0.7546, 0.06357, 0.7521, 0.05602, 0.7175, 0.08606, 0.7126, 0.09323, 0.7455, 0.1261, 0.7363, 0.1195, 0.7058, 0.1558, 0.698, 0.1618, 0.7257, 0.09323, 0.7455, 0.08606, 0.7126, 0.1195, 0.7058, 0.1261, 0.7363, 0.2817, 0.6993, 0.2772, 0.6784, 0.3202, 0.6765, 0.3246, 0.6967, 0.2878, 0.06358, 0.2581, 0.05274, 0.2661, 0.02312, 0.3008, 0.03579, 0.1618, 0.7257, 0.1558, 0.698, 0.1945, 0.6901, 0.1999, 0.7151, 0.1999, 0.7151, 0.1945, 0.6901, 0.2351, 0.6833, 0.24, 0.7059, 0.03753, 0.7546, 0.02985, 0.7194, 0.05602, 0.7175, 0.06357, 0.7521, 0.24, 0.7059, 0.2351, 0.6833, 0.2772, 0.6784, 0.2817, 0.6993, 0.2661, 0.02312, 0.2297, 0.01667, 0.2312, 4.071e-05, 0.2704, 0.006999, 0.2459, 0.09812, 0.2229, 0.09403, 0.227, 0.04723, 0.2581, 0.05274, 0.008, 0.7173, 0.002816, 0.6799, 0.02455, 0.6811, 0.02985, 0.7194, 0.05602, 0.7175, 0.05082, 0.6799, 0.08111, 0.6769, 0.08606, 0.7126, 0.1195, 0.7058, 0.1149, 0.6727, 0.1516, 0.6679, 0.1558, 0.698, 0.08606, 0.7126, 0.08111, 0.6769, 0.1149, 0.6727, 0.1195, 0.7058, 0.2772, 0.6784, 0.274, 0.6557, 0.3172, 0.6545, 0.3202, 0.6765, 0.2581, 0.05274, 0.227, 0.04723, 0.2297, 0.01667, 0.2661, 0.02312, 0.1558, 0.698, 0.1516, 0.6679, 0.1907, 0.663, 0.1945, 0.6901, 0.1945, 0.6901, 0.1907, 0.663, 0.2317, 0.6588, 0.2351, 0.6833, 0.02985, 0.7194, 0.02455, 0.6811, 0.05082, 0.6799, 0.05602, 0.7175, 0.2351, 0.6833, 0.2317, 0.6588, 0.274, 0.6557, 0.2772, 0.6784, 0.2317, 0.6588, 0.2299, 0.6331, 0.2724, 0.632, 0.274, 0.6557, 0.2297, 0.01667, 0.1928, 0.01663, 0.1914, 0.0, 0.2312, 4.071e-05, 0.2229, 0.09403, 0.1995, 0.09401, 0.1955, 0.0472, 0.227, 0.04723, 0.002816, 0.6799, 0.0001223, 0.6407, 0.02179, 0.641, 0.02455, 0.6811, 0.05082, 0.6799, 0.04812, 0.6406, 0.07854, 0.6395, 0.08111, 0.6769, 0.1149, 0.6727, 0.1125, 0.638, 0.1494, 0.6363, 0.1516, 0.6679, 0.08111, 0.6769, 0.07854, 0.6395, 0.1125, 0.638, 0.1149, 0.6727, 0.274, 0.6557, 0.2724, 0.632, 0.3156, 0.6315, 0.3172, 0.6545, 0.227, 0.04723, 0.1955, 0.0472, 0.1928, 0.01663, 0.2297, 0.01667, 0.1516, 0.6679, 0.1494, 0.6363, 0.1888, 0.6346, 0.1907, 0.663, 0.1907, 0.663, 0.1888, 0.6346, 0.2299, 0.6331, 0.2317, 0.6588, 0.02455, 0.6811, 0.02179, 0.641, 0.04812, 0.6406, 0.05082, 0.6799, 0.02179, 0.641, 0.02167, 0.6003, 0.048, 0.6006, 0.04812, 0.6406, 0.2299, 0.6331, 0.2299, 0.607, 0.2723, 0.6078, 0.2724, 0.632, 0.1928, 0.01663, 0.1564, 0.02301, 0.1521, 0.006878, 0.1914, 0.0, 0.1995, 0.09401, 0.1765, 0.09804, 0.1644, 0.05265, 0.1955, 0.0472, 0.0001223, 0.6407, 0.0, 0.6008, 0.02167, 0.6003, 0.02179, 0.641, 0.04812, 0.6406, 0.048, 0.6006, 0.07843, 0.6015, 0.07854, 0.6395, 0.1125, 0.638, 0.1124, 0.6028, 0.1493, 0.6042, 0.1494, 0.6363, 0.07854, 0.6395, 0.07843, 0.6015, 0.1124, 0.6028, 0.1125, 0.638, 0.2724, 0.632, 0.2723, 0.6078, 0.3155, 0.6081, 0.3156, 0.6315, 0.1955, 0.0472, 0.1644, 0.05265, 0.1564, 0.02301, 0.1928, 0.01663, 0.1494, 0.6363, 0.1493, 0.6042, 0.1887, 0.6057, 0.1888, 0.6346, 0.1888, 0.6346, 0.1887, 0.6057, 0.2299, 0.607, 0.2299, 0.6331, 0.02167, 0.6003, 0.02418, 0.5602, 0.05046, 0.5612, 0.048, 0.6006, 0.2299, 0.607, 0.2315, 0.5813, 0.2738, 0.5841, 0.2723, 0.6078, 0.1564, 0.02301, 0.1217, 0.03561, 0.1147, 0.02047, 0.1521, 0.006878, 0.1765, 0.09804, 0.1545, 0.106, 0.1347, 0.06342, 0.1644, 0.05265, 0.0, 0.6008, 0.002453, 0.5616, 0.02418, 0.5602, 0.02167, 0.6003, 0.048, 0.6006, 0.05046, 0.5612, 0.08077, 0.564, 0.07843, 0.6015, 0.1124, 0.6028, 0.1146, 0.5681, 0.1513, 0.5727, 0.1493, 0.6042, 0.07843, 0.6015, 0.08077, 0.564, 0.1146, 0.5681, 0.1124, 0.6028, 0.2723, 0.6078, 0.2738, 0.5841, 0.317, 0.585, 0.3155, 0.6081, 0.1644, 0.05265, 0.1347, 0.06342, 0.1217, 0.03561, 0.1564, 0.02301, 0.1493, 0.6042, 0.1513, 0.5727, 0.1904, 0.5773, 0.1887, 0.6057, 0.1887, 0.6057, 0.1904, 0.5773, 0.2315, 0.5813, 0.2299, 0.607, 0.1904, 0.5773, 0.194, 0.5501, 0.2347, 0.5567, 0.2315, 0.5813, 0.02418, 0.5602, 0.02924, 0.5219, 0.05543, 0.5236, 0.05046, 0.5612, 0.2315, 0.5813, 0.2347, 0.5567, 0.2768, 0.5614, 0.2738, 0.5841, 0.1217, 0.03561, 0.08973, 0.05404, 0.08017, 0.04035, 0.1147, 0.02047, 0.1545, 0.106, 0.1342, 0.1177, 0.1073, 0.07918, 0.1347, 0.06342, 0.002453, 0.5616, 0.007407, 0.5241, 0.02924, 0.5219, 0.02418, 0.5602, 0.05046, 0.5612, 0.05543, 0.5236, 0.08549, 0.5283, 0.08077, 0.564, 0.1146, 0.5681, 0.1189, 0.5349, 0.1553, 0.5425, 0.1513, 0.5727, 0.08077, 0.564, 0.08549, 0.5283, 0.1189, 0.5349, 0.1146, 0.5681, 0.2738, 0.5841, 0.2768, 0.5614, 0.3199, 0.563, 0.317, 0.585, 0.1347, 0.06342, 0.1073, 0.07918, 0.08973, 0.05404, 0.1217, 0.03561, 0.1513, 0.5727, 0.1553, 0.5425, 0.194, 0.5501, 0.1904, 0.5773, 0.1553, 0.5425, 0.1612, 0.5148, 0.1993, 0.5251, 0.194, 0.5501, 0.194, 0.5501, 0.1993, 0.5251, 0.2395, 0.5341, 0.2347, 0.5567, 0.02924, 0.5219, 0.0367, 0.4866, 0.06276, 0.489, 0.05543, 0.5236, 0.2347, 0.5567, 0.2395, 0.5341, 0.2812, 0.5404, 0.2768, 0.5614, 0.9862, 0.7099, 0.9625, 0.7077, 0.9744, 0.6826, 1.0, 0.6849, 0.1342, 0.1177, 0.1163, 0.1327, 0.08309, 0.09946, 0.1073, 0.07918, 0.007407, 0.5241, 0.01471, 0.4896, 0.0367, 0.4866, 0.02924, 0.5219, 0.05543, 0.5236, 0.06276, 0.489, 0.09246, 0.4954, 0.08549, 0.5283, 0.1189, 0.5349, 0.1254, 0.5044, 0.1612, 0.5148, 0.1553, 0.5425, 0.08549, 0.5283, 0.09246, 0.4954, 0.1254, 0.5044, 0.1189, 0.5349, 0.2768, 0.5614, 0.2812, 0.5404, 0.3242, 0.5428, 0.3199, 0.563, 0.1073, 0.07918, 0.08309, 0.09946, 0.06142, 0.07775, 0.08973, 0.05404, 0.1612, 0.5148, 0.1687, 0.4902, 0.2062, 0.503, 0.1993, 0.5251, 0.1993, 0.5251, 0.2062, 0.503, 0.2457, 0.5141, 0.2395, 0.5341, 0.0367, 0.4866, 0.04635, 0.4554, 0.07222, 0.4583, 0.06276, 0.489, 0.2395, 0.5341, 0.2457, 0.5141, 0.287, 0.5219, 0.2812, 0.5404, 0.9625, 0.7077, 0.9342, 0.7059, 0.9439, 0.6806, 0.9744, 0.6826, 0.1163, 0.1327, 0.1012, 0.1506, 0.06276, 0.1236, 0.08309, 0.09946, 0.9744, 0.6826, 0.9439, 0.6806, 0.9469, 0.655, 0.978, 0.657, 0.06276, 0.489, 0.07222, 0.4583, 0.1015, 0.4662, 0.09246, 0.4954, 0.1254, 0.5044, 0.1337, 0.4774, 0.1687, 0.4902, 0.1612, 0.5148, 0.09246, 0.4954, 0.1015, 0.4662, 0.1337, 0.4774, 0.1254, 0.5044, 0.9115, 0.4304, 0.893, 0.4292, 0.8907, 0.3847, 0.9086, 0.3859, 0.08309, 0.09946, 0.06276, 0.1236, 0.03765, 0.106, 0.06142, 0.07775, 0.06276, 0.1236, 0.04694, 0.151, 0.01915, 0.138, 0.03765, 0.106, 0.9187, 0.5406, 0.8909, 0.5393, 0.8833, 0.5055, 0.9083, 0.5067, 0.9083, 0.5067, 0.8833, 0.5055, 0.8767, 0.4686, 0.8993, 0.4697, 0.9469, 0.655, 0.9116, 0.6534, 0.9099, 0.6271, 0.9445, 0.6287, 0.8993, 0.4697, 0.8767, 0.4686, 0.8721, 0.4282, 0.893, 0.4292, 0.9342, 0.7059, 0.9023, 0.7044, 0.9094, 0.679, 0.9439, 0.6806, 0.1012, 0.1506, 0.0895, 0.1709, 0.04694, 0.151, 0.06276, 0.1236, 0.9439, 0.6806, 0.9094, 0.679, 0.9116, 0.6534, 0.9469, 0.655, 0.9445, 0.6287, 0.9099, 0.6271, 0.9052, 0.5996, 0.9381, 0.6011, 0.9291, 0.5719, 0.8986, 0.5705, 0.8909, 0.5393, 0.9187, 0.5406, 0.9381, 0.6011, 0.9052, 0.5996, 0.8986, 0.5705, 0.9291, 0.5719, 0.893, 0.4292, 0.8721, 0.4282, 0.8704, 0.3838, 0.8907, 0.3847, 0.8721, 0.4282, 0.8494, 0.4276, 0.8484, 0.3831, 0.8704, 0.3838, 0.04694, 0.151, 0.03611, 0.1806, 0.006488, 0.1727, 0.01915, 0.138, 0.8909, 0.5393, 0.8608, 0.5384, 0.8562, 0.5047, 0.8833, 0.5055, 0.8833, 0.5055, 0.8562, 0.5047, 0.8522, 0.4679, 0.8767, 0.4686, 0.9116, 0.6534, 0.8733, 0.6523, 0.8723, 0.626, 0.9099, 0.6271, 0.8767, 0.4686, 0.8522, 0.4679, 0.8494, 0.4276, 0.8721, 0.4282, 0.9023, 0.7044, 0.8676, 0.7034, 0.872, 0.6779, 0.9094, 0.679, 0.0895, 0.1709, 0.08148, 0.1928, 0.03611, 0.1806, 0.04694, 0.151, 0.9094, 0.679, 0.872, 0.6779, 0.8733, 0.6523, 0.9116, 0.6534, 0.9099, 0.6271, 0.8723, 0.626, 0.8695, 0.5986, 0.9052, 0.5996, 0.8986, 0.5705, 0.8655, 0.5695, 0.8608, 0.5384, 0.8909, 0.5393, 0.9052, 0.5996, 0.8695, 0.5986, 0.8655, 0.5695, 0.8986, 0.5705, 0.8494, 0.4276, 0.8256, 0.4272, 0.8254, 0.3828, 0.8484, 0.3831, 0.03611, 0.1806, 0.03059, 0.2117, 3.769e-05, 0.209, 0.006488, 0.1727, 0.8608, 0.5384, 0.8293, 0.5379, 0.8278, 0.5042, 0.8562, 0.5047, 0.8562, 0.5047, 0.8278, 0.5042, 0.8265, 0.4675, 0.8522, 0.4679, 0.8733, 0.6523, 0.8332, 0.6516, 0.8329, 0.6253, 0.8723, 0.626, 0.8522, 0.4679, 0.8265, 0.4675, 0.8256, 0.4272, 0.8494, 0.4276, 0.8676, 0.7034, 0.8312, 0.7028, 0.8327, 0.6773, 0.872, 0.6779, 0.08148, 0.1928, 0.0774, 0.2159, 0.03059, 0.2117, 0.03611, 0.1806, 0.872, 0.6779, 0.8327, 0.6773, 0.8332, 0.6516, 0.8733, 0.6523, 0.8723, 0.626, 0.8329, 0.6253, 0.8321, 0.598, 0.8695, 0.5986, 0.8655, 0.5695, 0.8308, 0.569, 0.8293, 0.5379, 0.8608, 0.5384, 0.8695, 0.5986, 0.8321, 0.598, 0.8308, 0.569, 0.8655, 0.5695, 0.8256, 0.4272, 0.8015, 0.4271, 0.802, 0.3827, 0.8254, 0.3828, 0.03059, 0.2117, 0.03056, 0.2433, 0.0, 0.246, 3.769e-05, 0.209, 0.8293, 0.5379, 0.7972, 0.5378, 0.7989, 0.5042, 0.8278, 0.5042, 0.8278, 0.5042, 0.7989, 0.5042, 0.8004, 0.4674, 0.8265, 0.4675, 0.8332, 0.6516, 0.7925, 0.6515, 0.793, 0.6252, 0.8329, 0.6253, 0.8265, 0.4675, 0.8004, 0.4674, 0.8015, 0.4271, 0.8256, 0.4272, 0.8312, 0.7028, 0.7943, 0.7027, 0.7929, 0.6772, 0.8327, 0.6773, 0.0774, 0.2159, 0.07737, 0.2393, 0.03056, 0.2433, 0.03059, 0.2117, 0.8327, 0.6773, 0.7929, 0.6772, 0.7925, 0.6515, 0.8332, 0.6516, 0.8329, 0.6253, 0.793, 0.6252, 0.794, 0.5979, 0.8321, 0.598, 0.8308, 0.569, 0.7955, 0.5689, 0.7972, 0.5378, 0.8293, 0.5379, 0.8321, 0.598, 0.794, 0.5979, 0.7955, 0.5689, 0.8308, 0.569, 0.7955, 0.5689, 0.7608, 0.5692, 0.7656, 0.5381, 0.7972, 0.5378, 0.794, 0.5979, 0.7566, 0.5982, 0.7608, 0.5692, 0.7955, 0.5689, 0.8015, 0.4271, 0.7777, 0.4273, 0.779, 0.3829, 0.802, 0.3827, 0.03056, 0.2433, 0.03601, 0.2744, 0.006375, 0.2823, 0.0, 0.246, 0.7972, 0.5378, 0.7656, 0.5381, 0.7705, 0.5044, 0.7989, 0.5042, 0.7989, 0.5042, 0.7705, 0.5044, 0.7747, 0.4677, 0.8004, 0.4674, 0.7925, 0.6515, 0.7524, 0.6519, 0.7536, 0.6256, 0.793, 0.6252, 0.8004, 0.4674, 0.7747, 0.4677, 0.7777, 0.4273, 0.8015, 0.4271, 0.7943, 0.7027, 0.7579, 0.7031, 0.7536, 0.6776, 0.7929, 0.6772, 0.07737, 0.2393, 0.08141, 0.2623, 0.03601, 0.2744, 0.03056, 0.2433, 0.7929, 0.6772, 0.7536, 0.6776, 0.7524, 0.6519, 0.7925, 0.6515, 0.793, 0.6252, 0.7536, 0.6256, 0.7566, 0.5982, 0.794, 0.5979, 0.3061, 0.1329, 0.3211, 0.1508, 0.3061, 0.1329, 0.0895, 0.1709, 0.1012, 0.1506, 0.0895, 0.1709, 0.134, 0.3376, 0.1161, 0.3225, 0.134, 0.3376, 0.0774, 0.2159, 0.08148, 0.1928, 0.0774, 0.2159, 0.1545, 0.106, 0.1765, 0.09804, 0.1545, 0.106, 0.2677, 0.3494, 0.2457, 0.3574, 0.2677, 0.3494, 0.2679, 0.1061, 0.2882, 0.1179, 0.2679, 0.1061, 0.08939, 0.2843, 0.08141, 0.2623, 0.08939, 0.2843, 0.2226, 0.3614, 0.1992, 0.3614, 0.2226, 0.3614, 0.2459, 0.09812, 0.2679, 0.1061, 0.2459, 0.09812, 0.07737, 0.2393, 0.0774, 0.2159, 0.07737, 0.2393, 0.2882, 0.1179, 0.3061, 0.1329, 0.2882, 0.1179, 0.1542, 0.3493, 0.134, 0.3376, 0.1542, 0.3493, 0.3447, 0.2395, 0.3407, 0.2626, 0.3447, 0.2395, 0.2879, 0.3377, 0.2677, 0.3494, 0.2879, 0.3377, 0.08141, 0.2623, 0.07737, 0.2393, 0.08141, 0.2623, 0.3328, 0.1711, 0.3407, 0.1931, 0.3328, 0.1711, 0.1163, 0.1327, 0.1342, 0.1177, 0.1163, 0.1327, 0.3059, 0.3227, 0.2879, 0.3377, 0.3059, 0.3227, 0.2229, 0.09403, 0.2459, 0.09812, 0.2229, 0.09403, 0.1762, 0.3573, 0.1542, 0.3493, 0.1762, 0.3573, 0.3448, 0.2161, 0.3447, 0.2395, 0.3448, 0.2161, 0.3209, 0.3048, 0.3059, 0.3227, 0.3209, 0.3048, 0.1011, 0.3046, 0.08939, 0.2843, 0.1011, 0.3046, 0.3407, 0.2626, 0.3326, 0.2845, 0.3407, 0.2626, 0.1995, 0.09401, 0.2229, 0.09403, 0.1995, 0.09401, 0.1765, 0.09804, 0.1995, 0.09401, 0.1765, 0.09804, 0.1342, 0.1177, 0.1545, 0.106, 0.1342, 0.1177, 0.3211, 0.1508, 0.3328, 0.1711, 0.3211, 0.1508, 0.1012, 0.1506, 0.1163, 0.1327, 0.1012, 0.1506, 0.1161, 0.3225, 0.1011, 0.3046, 0.1161, 0.3225, 0.08148, 0.1928, 0.0895, 0.1709, 0.08148, 0.1928, 0.3326, 0.2845, 0.3209, 0.3048, 0.3326, 0.2845, 0.1992, 0.3614, 0.1762, 0.3573, 0.1992, 0.3614, 0.3407, 0.1931, 0.3448, 0.2161, 0.3407, 0.1931, 0.2457, 0.3574, 0.2226, 0.3614, 0.2457, 0.3574])
me_mesh.materials.append(None)
me_mesh.use_remesh_preserve_volume = False
me_mesh.use_remesh_preserve_attributes = False
me_mesh.use_mirror_vertex_groups = False
me_mesh.update()

# ---- objects
ob_mushroom_knob = bpy.data.objects.new('Mushroom Knob', me_mesh)

# ---- transforms, parenting, visibility, modifiers, constraints
ob_mushroom_knob.location = (0.0, 0.0, 0.0)
ob_mushroom_knob.lineart.crease_threshold = 0.0

# ---- collection membership
col_collection_1.objects.link(ob_mushroom_knob)

# ---- scene / render settings (as saved in the file)
scene.frame_start = 1; scene.frame_end = 250; scene.frame_set(1)
scene.render.engine = 'CYCLES'
scene.render.resolution_percentage = 50
scene.render.dither_intensity = 0.0
scene.cycles.use_denoising = False
scene.cycles.samples = 10
scene.cycles.sampling_pattern = 'TABULATED_SOBOL'
scene.cycles.light_sampling_threshold = 0.0
scene.cycles.use_adaptive_sampling = False
scene.cycles.use_light_tree = False
scene.cycles.caustics_reflective = False
scene.cycles.caustics_refractive = False
scene.cycles.blur_glossy = 0.0
scene.cycles.max_bounces = 6
scene.cycles.pixel_filter_type = 'GAUSSIAN'
scene.cycles.sample_clamp_direct = 1.0
scene.cycles.sample_clamp_indirect = 1.0
scene.view_settings.view_transform = 'Standard'
bpy.context.view_layer.update()

# ---- added for rendering (the .blend has no active camera and no usable light): camera, sun
cam_auto = bpy.data.cameras.new('AutoCamera')
cam_auto.lens = 50.0
cam_auto.sensor_width = 36.0
cam_auto.clip_end = 1000.0
ob_auto_camera = bpy.data.objects.new('AutoCamera', cam_auto)
scene.collection.objects.link(ob_auto_camera)
ob_auto_camera.location = (0.185037, -0.236353, 0.148026)
ob_auto_camera.rotation_euler = (1.09748, -7.21219e-08, 0.694738)
scene.camera = ob_auto_camera
light_auto_sun = bpy.data.lights.new('AutoSun', 'SUN')
light_auto_sun.energy = 3.0
light_auto_sun.angle = 0.0523599
ob_auto_sun = bpy.data.objects.new('AutoSun', light_auto_sun)
scene.collection.objects.link(ob_auto_sun)
ob_auto_sun.rotation_euler = (0.872665, 0.174533, 0.523599)
bpy.context.view_layer.update()
